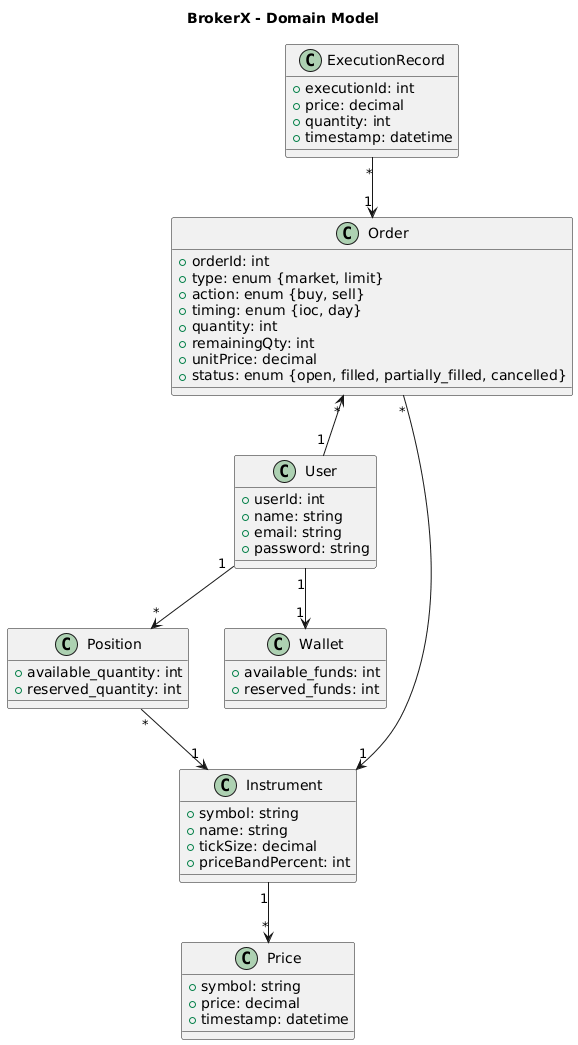

The diagram above was rendered by PlantUML. Its source (embedded in the PNG):
@startuml
title BrokerX - Domain Model

class User {
  +userId: int
  +name: string
  +email: string
  +password: string
}

class Position {
  +available_quantity: int
  +reserved_quantity: int
}

class Wallet {
  +available_funds: int
  +reserved_funds: int
}

class Instrument {
  +symbol: string
  +name: string
  +tickSize: decimal
  +priceBandPercent: int
}

class Order {
  +orderId: int
  +type: enum {market, limit}
  +action: enum {buy, sell}
  +timing: enum {ioc, day}
  +quantity: int
  +remainingQty: int
  +unitPrice: decimal
  +status: enum {open, filled, partially_filled, cancelled}
}

class ExecutionRecord {
  +executionId: int
  +price: decimal
  +quantity: int
  +timestamp: datetime
}

class Price {
  +symbol: string
  +price: decimal
  +timestamp: datetime
}

' Relationships
User "1" --> "*" Position
User "1" --> "1" Wallet
Position "*" --> "1" Instrument
Order "*" <-- "1" User
Order "*" --> "1" Instrument
ExecutionRecord "*" --> "1" Order
Instrument "1" --> "*" Price
@enduml